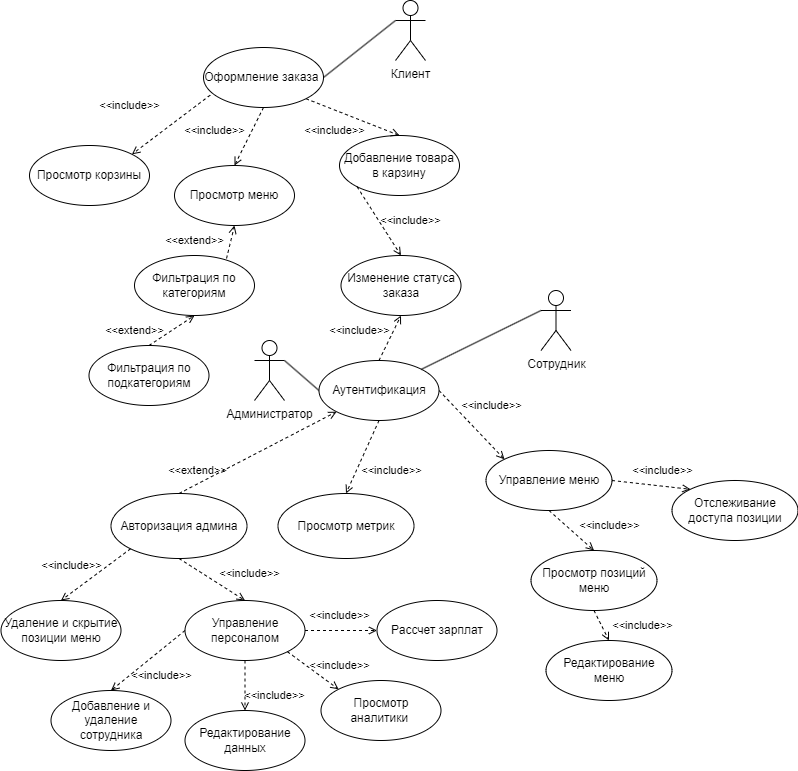

The diagram above was exported from draw.io. Its source (the exported page's mxGraphModel, read from the mxfile embedded in the PNG):
<mxGraphModel dx="896" dy="717" grid="1" gridSize="10" guides="1" tooltips="1" connect="1" arrows="1" fold="1" page="1" pageScale="1" pageWidth="827" pageHeight="1169" math="0" shadow="0">
  <root>
    <mxCell id="0" />
    <mxCell id="1" parent="0" />
    <mxCell id="NwHLQnEkGTwHpjzD3Vly-1" value="Клиент" style="shape=umlActor;verticalLabelPosition=bottom;verticalAlign=top;html=1;outlineConnect=0;" vertex="1" parent="1">
      <mxGeometry x="486" y="130" width="30" height="60" as="geometry" />
    </mxCell>
    <mxCell id="NwHLQnEkGTwHpjzD3Vly-2" style="rounded=0;orthogonalLoop=1;jettySize=auto;html=1;exitX=1;exitY=0.3333333333333333;exitDx=0;exitDy=0;exitPerimeter=0;entryX=0;entryY=0.5;entryDx=0;entryDy=0;endArrow=none;endFill=0;" edge="1" parent="1" source="NwHLQnEkGTwHpjzD3Vly-3" target="NwHLQnEkGTwHpjzD3Vly-24">
      <mxGeometry relative="1" as="geometry" />
    </mxCell>
    <mxCell id="NwHLQnEkGTwHpjzD3Vly-3" value="Администратор" style="shape=umlActor;verticalLabelPosition=bottom;verticalAlign=top;html=1;outlineConnect=0;" vertex="1" parent="1">
      <mxGeometry x="345" y="470" width="30" height="60" as="geometry" />
    </mxCell>
    <mxCell id="NwHLQnEkGTwHpjzD3Vly-6" value="Сотрудник" style="shape=umlActor;verticalLabelPosition=bottom;verticalAlign=top;html=1;outlineConnect=0;" vertex="1" parent="1">
      <mxGeometry x="631.5" y="420" width="30" height="60" as="geometry" />
    </mxCell>
    <mxCell id="NwHLQnEkGTwHpjzD3Vly-9" value="Добавление товара в карзину" style="ellipse;whiteSpace=wrap;html=1;" vertex="1" parent="1">
      <mxGeometry x="430" y="265" width="120" height="60" as="geometry" />
    </mxCell>
    <mxCell id="NwHLQnEkGTwHpjzD3Vly-10" style="rounded=0;orthogonalLoop=1;jettySize=auto;html=1;exitX=0.5;exitY=1;exitDx=0;exitDy=0;entryX=0.5;entryY=0;entryDx=0;entryDy=0;dashed=1;endArrow=open;endFill=0;" edge="1" parent="1" source="NwHLQnEkGTwHpjzD3Vly-12" target="NwHLQnEkGTwHpjzD3Vly-13">
      <mxGeometry relative="1" as="geometry">
        <mxPoint x="360" y="320" as="targetPoint" />
      </mxGeometry>
    </mxCell>
    <mxCell id="NwHLQnEkGTwHpjzD3Vly-11" style="rounded=0;orthogonalLoop=1;jettySize=auto;html=1;exitX=1;exitY=1;exitDx=0;exitDy=0;entryX=0.5;entryY=0;entryDx=0;entryDy=0;dashed=1;endArrow=open;endFill=0;" edge="1" parent="1" source="NwHLQnEkGTwHpjzD3Vly-12" target="NwHLQnEkGTwHpjzD3Vly-9">
      <mxGeometry relative="1" as="geometry" />
    </mxCell>
    <mxCell id="NwHLQnEkGTwHpjzD3Vly-12" value="Оформление заказа&amp;nbsp;" style="ellipse;whiteSpace=wrap;html=1;" vertex="1" parent="1">
      <mxGeometry x="294" y="177" width="120" height="60" as="geometry" />
    </mxCell>
    <mxCell id="NwHLQnEkGTwHpjzD3Vly-13" value="Просмотр меню" style="ellipse;whiteSpace=wrap;html=1;" vertex="1" parent="1">
      <mxGeometry x="265" y="295" width="120" height="60" as="geometry" />
    </mxCell>
    <mxCell id="NwHLQnEkGTwHpjzD3Vly-14" style="rounded=0;orthogonalLoop=1;jettySize=auto;html=1;exitX=1;exitY=0.5;exitDx=0;exitDy=0;entryX=0;entryY=0.3333333333333333;entryDx=0;entryDy=0;entryPerimeter=0;endArrow=none;endFill=0;" edge="1" parent="1" source="NwHLQnEkGTwHpjzD3Vly-12" target="NwHLQnEkGTwHpjzD3Vly-1">
      <mxGeometry relative="1" as="geometry">
        <mxPoint x="420" y="237" as="sourcePoint" />
      </mxGeometry>
    </mxCell>
    <mxCell id="NwHLQnEkGTwHpjzD3Vly-17" style="rounded=0;orthogonalLoop=1;jettySize=auto;html=1;exitX=0.5;exitY=1;exitDx=0;exitDy=0;entryX=0.5;entryY=0;entryDx=0;entryDy=0;endArrow=open;endFill=0;dashed=1;" edge="1" parent="1" source="NwHLQnEkGTwHpjzD3Vly-36" target="NwHLQnEkGTwHpjzD3Vly-55">
      <mxGeometry relative="1" as="geometry">
        <mxPoint x="361.5" y="758" as="targetPoint" />
      </mxGeometry>
    </mxCell>
    <mxCell id="NwHLQnEkGTwHpjzD3Vly-19" style="rounded=0;orthogonalLoop=1;jettySize=auto;html=1;exitX=0.5;exitY=0;exitDx=0;exitDy=0;entryX=0.5;entryY=1;entryDx=0;entryDy=0;dashed=1;endArrow=open;endFill=0;" edge="1" parent="1" source="NwHLQnEkGTwHpjzD3Vly-24" target="NwHLQnEkGTwHpjzD3Vly-20">
      <mxGeometry relative="1" as="geometry" />
    </mxCell>
    <mxCell id="NwHLQnEkGTwHpjzD3Vly-20" value="Изменение статуса заказа" style="ellipse;whiteSpace=wrap;html=1;" vertex="1" parent="1">
      <mxGeometry x="431.5" y="385" width="120" height="60" as="geometry" />
    </mxCell>
    <mxCell id="NwHLQnEkGTwHpjzD3Vly-21" style="rounded=0;orthogonalLoop=1;jettySize=auto;html=1;exitX=0.5;exitY=1;exitDx=0;exitDy=0;entryX=0.5;entryY=0;entryDx=0;entryDy=0;dashed=1;endArrow=open;endFill=0;" edge="1" parent="1" source="NwHLQnEkGTwHpjzD3Vly-24" target="NwHLQnEkGTwHpjzD3Vly-28">
      <mxGeometry relative="1" as="geometry" />
    </mxCell>
    <mxCell id="NwHLQnEkGTwHpjzD3Vly-23" style="rounded=0;orthogonalLoop=1;jettySize=auto;html=1;exitX=1;exitY=0.5;exitDx=0;exitDy=0;entryX=0;entryY=0;entryDx=0;entryDy=0;dashed=1;endArrow=open;endFill=0;" edge="1" parent="1" source="NwHLQnEkGTwHpjzD3Vly-24" target="NwHLQnEkGTwHpjzD3Vly-54">
      <mxGeometry relative="1" as="geometry">
        <mxPoint x="697.5" y="490" as="sourcePoint" />
        <mxPoint x="595.5" y="580" as="targetPoint" />
      </mxGeometry>
    </mxCell>
    <mxCell id="NwHLQnEkGTwHpjzD3Vly-24" value="Аутентификация" style="ellipse;whiteSpace=wrap;html=1;" vertex="1" parent="1">
      <mxGeometry x="409.5" y="490" width="120" height="60" as="geometry" />
    </mxCell>
    <mxCell id="NwHLQnEkGTwHpjzD3Vly-27" value="&lt;span style=&quot;font-size: 11px;&quot;&gt;&amp;lt;&amp;lt;include&amp;gt;&amp;gt;&lt;/span&gt;" style="text;html=1;align=center;verticalAlign=middle;resizable=0;points=[];autosize=1;strokeColor=none;fillColor=none;" vertex="1" parent="1">
      <mxGeometry x="265" y="245" width="80" height="30" as="geometry" />
    </mxCell>
    <mxCell id="NwHLQnEkGTwHpjzD3Vly-28" value="Просмотр метрик" style="ellipse;whiteSpace=wrap;html=1;" vertex="1" parent="1">
      <mxGeometry x="368.5" y="623" width="136" height="65" as="geometry" />
    </mxCell>
    <mxCell id="NwHLQnEkGTwHpjzD3Vly-32" style="rounded=0;orthogonalLoop=1;jettySize=auto;html=1;exitX=0;exitY=1;exitDx=0;exitDy=0;entryX=0.5;entryY=0;entryDx=0;entryDy=0;dashed=1;endArrow=open;endFill=0;" edge="1" parent="1" source="NwHLQnEkGTwHpjzD3Vly-9" target="NwHLQnEkGTwHpjzD3Vly-20">
      <mxGeometry relative="1" as="geometry">
        <mxPoint x="609.6800000000001" y="397.31999999999994" as="targetPoint" />
      </mxGeometry>
    </mxCell>
    <mxCell id="NwHLQnEkGTwHpjzD3Vly-33" value="&lt;span style=&quot;font-size: 11px;&quot;&gt;&amp;lt;&amp;lt;include&amp;gt;&amp;gt;&lt;/span&gt;" style="text;html=1;align=center;verticalAlign=middle;resizable=0;points=[];autosize=1;strokeColor=none;fillColor=none;" vertex="1" parent="1">
      <mxGeometry x="461" y="335" width="80" height="30" as="geometry" />
    </mxCell>
    <mxCell id="NwHLQnEkGTwHpjzD3Vly-34" value="&lt;span style=&quot;font-size: 11px;&quot;&gt;&amp;lt;&amp;lt;include&amp;gt;&amp;gt;&lt;/span&gt;" style="text;html=1;align=center;verticalAlign=middle;resizable=0;points=[];autosize=1;strokeColor=none;fillColor=none;" vertex="1" parent="1">
      <mxGeometry x="385" y="245" width="80" height="30" as="geometry" />
    </mxCell>
    <mxCell id="NwHLQnEkGTwHpjzD3Vly-35" style="rounded=0;orthogonalLoop=1;jettySize=auto;html=1;exitX=0.5;exitY=0;exitDx=0;exitDy=0;entryX=0;entryY=1;entryDx=0;entryDy=0;dashed=1;endArrow=open;endFill=0;" edge="1" parent="1" source="NwHLQnEkGTwHpjzD3Vly-36" target="NwHLQnEkGTwHpjzD3Vly-24">
      <mxGeometry relative="1" as="geometry">
        <mxPoint x="259.5" y="550" as="targetPoint" />
      </mxGeometry>
    </mxCell>
    <mxCell id="NwHLQnEkGTwHpjzD3Vly-36" value="Авторизация админа" style="ellipse;whiteSpace=wrap;html=1;" vertex="1" parent="1">
      <mxGeometry x="201.5" y="623" width="136" height="65" as="geometry" />
    </mxCell>
    <mxCell id="NwHLQnEkGTwHpjzD3Vly-38" value="&lt;span style=&quot;font-size: 11px;&quot;&gt;&amp;lt;&amp;lt;extend&amp;gt;&amp;gt;&lt;/span&gt;" style="text;html=1;align=center;verticalAlign=middle;resizable=0;points=[];autosize=1;strokeColor=none;fillColor=none;" vertex="1" parent="1">
      <mxGeometry x="247.5" y="585" width="80" height="30" as="geometry" />
    </mxCell>
    <mxCell id="NwHLQnEkGTwHpjzD3Vly-39" value="Фильтрация по категориям" style="ellipse;whiteSpace=wrap;html=1;" vertex="1" parent="1">
      <mxGeometry x="225" y="385" width="120" height="60" as="geometry" />
    </mxCell>
    <mxCell id="NwHLQnEkGTwHpjzD3Vly-40" value="Просмотр корзины" style="ellipse;whiteSpace=wrap;html=1;" vertex="1" parent="1">
      <mxGeometry x="120" y="275" width="120" height="60" as="geometry" />
    </mxCell>
    <mxCell id="NwHLQnEkGTwHpjzD3Vly-41" value="&lt;span style=&quot;font-size: 11px;&quot;&gt;&amp;lt;&amp;lt;include&amp;gt;&amp;gt;&lt;/span&gt;" style="text;html=1;align=center;verticalAlign=middle;resizable=0;points=[];autosize=1;strokeColor=none;fillColor=none;" vertex="1" parent="1">
      <mxGeometry x="180" y="220" width="80" height="30" as="geometry" />
    </mxCell>
    <mxCell id="NwHLQnEkGTwHpjzD3Vly-42" style="rounded=0;orthogonalLoop=1;jettySize=auto;html=1;exitX=0.056;exitY=0.794;exitDx=0;exitDy=0;entryX=1;entryY=0;entryDx=0;entryDy=0;dashed=1;endArrow=open;endFill=0;exitPerimeter=0;" edge="1" parent="1" source="NwHLQnEkGTwHpjzD3Vly-12" target="NwHLQnEkGTwHpjzD3Vly-40">
      <mxGeometry relative="1" as="geometry">
        <mxPoint x="173" y="228" as="sourcePoint" />
        <mxPoint x="267" y="265" as="targetPoint" />
      </mxGeometry>
    </mxCell>
    <mxCell id="NwHLQnEkGTwHpjzD3Vly-43" value="&lt;span style=&quot;font-size: 11px;&quot;&gt;&amp;lt;&amp;lt;include&amp;gt;&amp;gt;&lt;/span&gt;" style="text;html=1;align=center;verticalAlign=middle;resizable=0;points=[];autosize=1;strokeColor=none;fillColor=none;" vertex="1" parent="1">
      <mxGeometry x="541.5" y="520" width="80" height="30" as="geometry" />
    </mxCell>
    <mxCell id="NwHLQnEkGTwHpjzD3Vly-44" value="&lt;span style=&quot;font-size: 11px;&quot;&gt;&amp;lt;&amp;lt;extend&amp;gt;&amp;gt;&lt;/span&gt;" style="text;html=1;align=center;verticalAlign=middle;resizable=0;points=[];autosize=1;strokeColor=none;fillColor=none;" vertex="1" parent="1">
      <mxGeometry x="244.5" y="355" width="80" height="30" as="geometry" />
    </mxCell>
    <mxCell id="NwHLQnEkGTwHpjzD3Vly-45" style="rounded=0;orthogonalLoop=1;jettySize=auto;html=1;exitX=0.767;exitY=0.05;exitDx=0;exitDy=0;entryX=0.5;entryY=1;entryDx=0;entryDy=0;dashed=1;endArrow=open;endFill=0;exitPerimeter=0;" edge="1" parent="1" source="NwHLQnEkGTwHpjzD3Vly-39" target="NwHLQnEkGTwHpjzD3Vly-13">
      <mxGeometry relative="1" as="geometry">
        <mxPoint x="251" y="445" as="sourcePoint" />
        <mxPoint x="353" y="355" as="targetPoint" />
      </mxGeometry>
    </mxCell>
    <mxCell id="NwHLQnEkGTwHpjzD3Vly-46" value="Фильтрация по подкатегориям" style="ellipse;whiteSpace=wrap;html=1;" vertex="1" parent="1">
      <mxGeometry x="179.5" y="475" width="120" height="60" as="geometry" />
    </mxCell>
    <mxCell id="NwHLQnEkGTwHpjzD3Vly-47" style="rounded=0;orthogonalLoop=1;jettySize=auto;html=1;exitX=0.5;exitY=0;exitDx=0;exitDy=0;entryX=0.5;entryY=1;entryDx=0;entryDy=0;dashed=1;endArrow=open;endFill=0;" edge="1" parent="1" source="NwHLQnEkGTwHpjzD3Vly-46" target="NwHLQnEkGTwHpjzD3Vly-39">
      <mxGeometry relative="1" as="geometry">
        <mxPoint x="230" y="465" as="sourcePoint" />
        <mxPoint x="332" y="375" as="targetPoint" />
      </mxGeometry>
    </mxCell>
    <mxCell id="NwHLQnEkGTwHpjzD3Vly-48" value="&lt;span style=&quot;font-size: 11px;&quot;&gt;&amp;lt;&amp;lt;extend&amp;gt;&amp;gt;&lt;/span&gt;" style="text;html=1;align=center;verticalAlign=middle;resizable=0;points=[];autosize=1;strokeColor=none;fillColor=none;" vertex="1" parent="1">
      <mxGeometry x="185" y="445" width="80" height="30" as="geometry" />
    </mxCell>
    <mxCell id="NwHLQnEkGTwHpjzD3Vly-50" value="&lt;span style=&quot;font-size: 11px;&quot;&gt;&amp;lt;&amp;lt;include&amp;gt;&amp;gt;&lt;/span&gt;" style="text;html=1;align=center;verticalAlign=middle;resizable=0;points=[];autosize=1;strokeColor=none;fillColor=none;" vertex="1" parent="1">
      <mxGeometry x="441.5" y="585" width="80" height="30" as="geometry" />
    </mxCell>
    <mxCell id="NwHLQnEkGTwHpjzD3Vly-52" style="rounded=0;orthogonalLoop=1;jettySize=auto;html=1;exitX=1;exitY=0;exitDx=0;exitDy=0;endArrow=none;endFill=0;entryX=0;entryY=0.3333333333333333;entryDx=0;entryDy=0;entryPerimeter=0;" edge="1" parent="1" source="NwHLQnEkGTwHpjzD3Vly-24" target="NwHLQnEkGTwHpjzD3Vly-6">
      <mxGeometry relative="1" as="geometry">
        <mxPoint x="561.5" y="505" as="sourcePoint" />
        <mxPoint x="611.5" y="450" as="targetPoint" />
      </mxGeometry>
    </mxCell>
    <mxCell id="NwHLQnEkGTwHpjzD3Vly-54" value="Управление меню" style="ellipse;whiteSpace=wrap;html=1;" vertex="1" parent="1">
      <mxGeometry x="576.5" y="580" width="126" height="60" as="geometry" />
    </mxCell>
    <mxCell id="NwHLQnEkGTwHpjzD3Vly-55" value="Управление персоналом" style="ellipse;whiteSpace=wrap;html=1;" vertex="1" parent="1">
      <mxGeometry x="275.5" y="730" width="120" height="60" as="geometry" />
    </mxCell>
    <mxCell id="NwHLQnEkGTwHpjzD3Vly-56" value="&lt;span style=&quot;font-size: 11px;&quot;&gt;&amp;lt;&amp;lt;include&amp;gt;&amp;gt;&lt;/span&gt;" style="text;html=1;align=center;verticalAlign=middle;resizable=0;points=[];autosize=1;strokeColor=none;fillColor=none;" vertex="1" parent="1">
      <mxGeometry x="409.5" y="445" width="80" height="30" as="geometry" />
    </mxCell>
    <mxCell id="NwHLQnEkGTwHpjzD3Vly-57" value="Редактирование меню" style="ellipse;whiteSpace=wrap;html=1;" vertex="1" parent="1">
      <mxGeometry x="636.5" y="770" width="126" height="60" as="geometry" />
    </mxCell>
    <mxCell id="NwHLQnEkGTwHpjzD3Vly-58" value="Просмотр позиций меню" style="ellipse;whiteSpace=wrap;html=1;" vertex="1" parent="1">
      <mxGeometry x="621.5" y="680" width="126" height="60" as="geometry" />
    </mxCell>
    <mxCell id="NwHLQnEkGTwHpjzD3Vly-59" value="Отслеживание доступа позиции" style="ellipse;whiteSpace=wrap;html=1;" vertex="1" parent="1">
      <mxGeometry x="762.5" y="610" width="126" height="60" as="geometry" />
    </mxCell>
    <mxCell id="NwHLQnEkGTwHpjzD3Vly-60" style="rounded=0;orthogonalLoop=1;jettySize=auto;html=1;exitX=0.5;exitY=1;exitDx=0;exitDy=0;entryX=0.5;entryY=0;entryDx=0;entryDy=0;dashed=1;endArrow=open;endFill=0;" edge="1" parent="1" source="NwHLQnEkGTwHpjzD3Vly-54" target="NwHLQnEkGTwHpjzD3Vly-58">
      <mxGeometry relative="1" as="geometry">
        <mxPoint x="628.5" y="641" as="sourcePoint" />
        <mxPoint x="762.5" y="680" as="targetPoint" />
      </mxGeometry>
    </mxCell>
    <mxCell id="NwHLQnEkGTwHpjzD3Vly-61" style="rounded=0;orthogonalLoop=1;jettySize=auto;html=1;exitX=1;exitY=0.5;exitDx=0;exitDy=0;entryX=0;entryY=0;entryDx=0;entryDy=0;dashed=1;endArrow=open;endFill=0;" edge="1" parent="1" source="NwHLQnEkGTwHpjzD3Vly-54" target="NwHLQnEkGTwHpjzD3Vly-59">
      <mxGeometry relative="1" as="geometry">
        <mxPoint x="672.5" y="601" as="sourcePoint" />
        <mxPoint x="806.5" y="640" as="targetPoint" />
      </mxGeometry>
    </mxCell>
    <mxCell id="NwHLQnEkGTwHpjzD3Vly-62" value="&lt;span style=&quot;font-size: 11px;&quot;&gt;&amp;lt;&amp;lt;include&amp;gt;&amp;gt;&lt;/span&gt;" style="text;html=1;align=center;verticalAlign=middle;resizable=0;points=[];autosize=1;strokeColor=none;fillColor=none;" vertex="1" parent="1">
      <mxGeometry x="659.5" y="640" width="80" height="30" as="geometry" />
    </mxCell>
    <mxCell id="NwHLQnEkGTwHpjzD3Vly-63" value="&lt;span style=&quot;font-size: 11px;&quot;&gt;&amp;lt;&amp;lt;include&amp;gt;&amp;gt;&lt;/span&gt;" style="text;html=1;align=center;verticalAlign=middle;resizable=0;points=[];autosize=1;strokeColor=none;fillColor=none;" vertex="1" parent="1">
      <mxGeometry x="712.5" y="585" width="80" height="30" as="geometry" />
    </mxCell>
    <mxCell id="NwHLQnEkGTwHpjzD3Vly-65" style="rounded=0;orthogonalLoop=1;jettySize=auto;html=1;exitX=0.5;exitY=1;exitDx=0;exitDy=0;entryX=0.5;entryY=0;entryDx=0;entryDy=0;dashed=1;endArrow=open;endFill=0;" edge="1" parent="1" source="NwHLQnEkGTwHpjzD3Vly-58" target="NwHLQnEkGTwHpjzD3Vly-57">
      <mxGeometry relative="1" as="geometry">
        <mxPoint x="754.5" y="748" as="sourcePoint" />
        <mxPoint x="888.5" y="787" as="targetPoint" />
      </mxGeometry>
    </mxCell>
    <mxCell id="NwHLQnEkGTwHpjzD3Vly-66" style="rounded=0;orthogonalLoop=1;jettySize=auto;html=1;exitX=1;exitY=0.5;exitDx=0;exitDy=0;entryX=0;entryY=0.5;entryDx=0;entryDy=0;dashed=1;endArrow=open;endFill=0;" edge="1" parent="1" source="NwHLQnEkGTwHpjzD3Vly-55" target="NwHLQnEkGTwHpjzD3Vly-82">
      <mxGeometry relative="1" as="geometry">
        <mxPoint x="379.5" y="750.5" as="sourcePoint" />
        <mxPoint x="513.5" y="789.5" as="targetPoint" />
      </mxGeometry>
    </mxCell>
    <mxCell id="NwHLQnEkGTwHpjzD3Vly-68" value="&lt;span style=&quot;font-size: 11px;&quot;&gt;&amp;lt;&amp;lt;include&amp;gt;&amp;gt;&lt;/span&gt;" style="text;html=1;align=center;verticalAlign=middle;resizable=0;points=[];autosize=1;strokeColor=none;fillColor=none;" vertex="1" parent="1">
      <mxGeometry x="692.5" y="740" width="80" height="30" as="geometry" />
    </mxCell>
    <mxCell id="NwHLQnEkGTwHpjzD3Vly-69" value="&lt;span style=&quot;font-size: 11px;&quot;&gt;&amp;lt;&amp;lt;include&amp;gt;&amp;gt;&lt;/span&gt;" style="text;html=1;align=center;verticalAlign=middle;resizable=0;points=[];autosize=1;strokeColor=none;fillColor=none;" vertex="1" parent="1">
      <mxGeometry x="389.5" y="730" width="80" height="30" as="geometry" />
    </mxCell>
    <mxCell id="NwHLQnEkGTwHpjzD3Vly-70" value="&lt;span style=&quot;font-size: 11px;&quot;&gt;&amp;lt;&amp;lt;include&amp;gt;&amp;gt;&lt;/span&gt;" style="text;html=1;align=center;verticalAlign=middle;resizable=0;points=[];autosize=1;strokeColor=none;fillColor=none;" vertex="1" parent="1">
      <mxGeometry x="121.5" y="680" width="80" height="30" as="geometry" />
    </mxCell>
    <mxCell id="NwHLQnEkGTwHpjzD3Vly-71" value="&lt;span style=&quot;font-size: 11px;&quot;&gt;&amp;lt;&amp;lt;include&amp;gt;&amp;gt;&lt;/span&gt;" style="text;html=1;align=center;verticalAlign=middle;resizable=0;points=[];autosize=1;strokeColor=none;fillColor=none;" vertex="1" parent="1">
      <mxGeometry x="299.5" y="688" width="80" height="30" as="geometry" />
    </mxCell>
    <mxCell id="NwHLQnEkGTwHpjzD3Vly-73" value="Добавление и удаление сотрудника" style="ellipse;whiteSpace=wrap;html=1;" vertex="1" parent="1">
      <mxGeometry x="141.5" y="820" width="120" height="60" as="geometry" />
    </mxCell>
    <mxCell id="NwHLQnEkGTwHpjzD3Vly-74" value="Редактирование данных" style="ellipse;whiteSpace=wrap;html=1;" vertex="1" parent="1">
      <mxGeometry x="275.5" y="840" width="120" height="60" as="geometry" />
    </mxCell>
    <mxCell id="NwHLQnEkGTwHpjzD3Vly-75" value="Удаление и скрытие позиции меню" style="ellipse;whiteSpace=wrap;html=1;" vertex="1" parent="1">
      <mxGeometry x="91.5" y="730" width="120" height="60" as="geometry" />
    </mxCell>
    <mxCell id="NwHLQnEkGTwHpjzD3Vly-77" style="rounded=0;orthogonalLoop=1;jettySize=auto;html=1;exitX=0;exitY=0.5;exitDx=0;exitDy=0;entryX=0.5;entryY=0;entryDx=0;entryDy=0;dashed=1;endArrow=open;endFill=0;" edge="1" parent="1" source="NwHLQnEkGTwHpjzD3Vly-55" target="NwHLQnEkGTwHpjzD3Vly-73">
      <mxGeometry relative="1" as="geometry">
        <mxPoint x="211.5" y="781" as="sourcePoint" />
        <mxPoint x="345.5" y="820" as="targetPoint" />
      </mxGeometry>
    </mxCell>
    <mxCell id="NwHLQnEkGTwHpjzD3Vly-78" style="rounded=0;orthogonalLoop=1;jettySize=auto;html=1;exitX=1;exitY=1;exitDx=0;exitDy=0;entryX=0;entryY=0;entryDx=0;entryDy=0;dashed=1;endArrow=open;endFill=0;" edge="1" parent="1" source="NwHLQnEkGTwHpjzD3Vly-55" target="NwHLQnEkGTwHpjzD3Vly-81">
      <mxGeometry relative="1" as="geometry">
        <mxPoint x="363.5" y="781" as="sourcePoint" />
        <mxPoint x="497.5" y="820" as="targetPoint" />
      </mxGeometry>
    </mxCell>
    <mxCell id="NwHLQnEkGTwHpjzD3Vly-79" style="rounded=0;orthogonalLoop=1;jettySize=auto;html=1;exitX=0.5;exitY=1;exitDx=0;exitDy=0;entryX=0.5;entryY=0;entryDx=0;entryDy=0;dashed=1;endArrow=open;endFill=0;" edge="1" parent="1" source="NwHLQnEkGTwHpjzD3Vly-55" target="NwHLQnEkGTwHpjzD3Vly-74">
      <mxGeometry relative="1" as="geometry">
        <mxPoint x="333.5" y="800" as="sourcePoint" />
        <mxPoint x="467.5" y="839" as="targetPoint" />
      </mxGeometry>
    </mxCell>
    <mxCell id="NwHLQnEkGTwHpjzD3Vly-80" style="rounded=0;orthogonalLoop=1;jettySize=auto;html=1;exitX=0;exitY=1;exitDx=0;exitDy=0;entryX=0.5;entryY=0;entryDx=0;entryDy=0;dashed=1;endArrow=open;endFill=0;" edge="1" parent="1" source="NwHLQnEkGTwHpjzD3Vly-36" target="NwHLQnEkGTwHpjzD3Vly-75">
      <mxGeometry relative="1" as="geometry">
        <mxPoint x="211.5" y="790" as="sourcePoint" />
        <mxPoint x="345.5" y="829" as="targetPoint" />
      </mxGeometry>
    </mxCell>
    <mxCell id="NwHLQnEkGTwHpjzD3Vly-81" value="Просмотр аналитики&amp;nbsp;" style="ellipse;whiteSpace=wrap;html=1;" vertex="1" parent="1">
      <mxGeometry x="411.5" y="810" width="120" height="60" as="geometry" />
    </mxCell>
    <mxCell id="NwHLQnEkGTwHpjzD3Vly-82" value="Рассчет зарплат" style="ellipse;whiteSpace=wrap;html=1;" vertex="1" parent="1">
      <mxGeometry x="467.5" y="730" width="120" height="60" as="geometry" />
    </mxCell>
    <mxCell id="NwHLQnEkGTwHpjzD3Vly-83" value="&lt;span style=&quot;font-size: 11px;&quot;&gt;&amp;lt;&amp;lt;include&amp;gt;&amp;gt;&lt;/span&gt;" style="text;html=1;align=center;verticalAlign=middle;resizable=0;points=[];autosize=1;strokeColor=none;fillColor=none;" vertex="1" parent="1">
      <mxGeometry x="324.5" y="810" width="80" height="30" as="geometry" />
    </mxCell>
    <mxCell id="NwHLQnEkGTwHpjzD3Vly-84" value="&lt;span style=&quot;font-size: 11px;&quot;&gt;&amp;lt;&amp;lt;include&amp;gt;&amp;gt;&lt;/span&gt;" style="text;html=1;align=center;verticalAlign=middle;resizable=0;points=[];autosize=1;strokeColor=none;fillColor=none;" vertex="1" parent="1">
      <mxGeometry x="211.5" y="790" width="80" height="30" as="geometry" />
    </mxCell>
    <mxCell id="NwHLQnEkGTwHpjzD3Vly-85" value="&lt;span style=&quot;font-size: 11px;&quot;&gt;&amp;lt;&amp;lt;include&amp;gt;&amp;gt;&lt;/span&gt;" style="text;html=1;align=center;verticalAlign=middle;resizable=0;points=[];autosize=1;strokeColor=none;fillColor=none;" vertex="1" parent="1">
      <mxGeometry x="389.5" y="780" width="80" height="30" as="geometry" />
    </mxCell>
  </root>
</mxGraphModel>